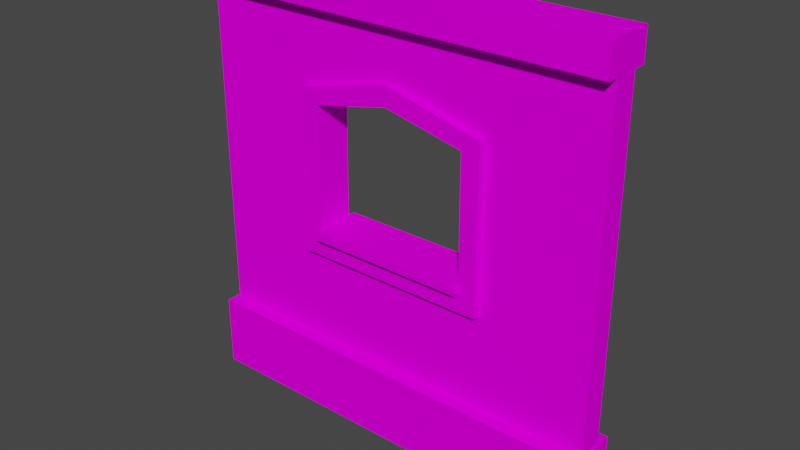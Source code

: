 # Source: DungeonWall04.blend  (saved by Blender 2.92.15; exported with 4.5.12 LTS)
import bpy
from mathutils import Matrix  # noqa: F401  (used for matrix-valued properties, if any)

bpy.ops.wm.read_factory_settings(use_empty=True)
scene = bpy.context.scene
scene.name = 'Scene'

# ---- collections
col_collection = bpy.data.collections.new('Collection'); scene.collection.children.link(col_collection)

# ---- images (referenced by path relative to the original .blend; pixels are not part of the script)
import os
ASSET_DIR = os.environ.get("B2B_ASSET_DIR", "")  # directory of the original .blend (textures are referenced by path, not embedded)
HERE = os.path.dirname(os.path.abspath(__file__))  # packed textures are extracted next to this script under _unpacked/

def load_image(name, relpath, width, height, colorspace="sRGB"):
    """Load a texture the original file referenced (path relative to the .blend, or extracted next to this script)."""
    p = next((c for c in (os.path.join(HERE, relpath), os.path.join(ASSET_DIR, relpath)) if relpath and os.path.exists(c)), "")
    if p:
        img = bpy.data.images.load(p, check_existing=True)
        img.name = name
    else:  # same state as the original file: an image datablock whose file is absent (Cycles renders it pink)
        img = bpy.data.images.new(name, width, height)
        img.source = "FILE"
        img.filepath = "//" + (relpath or name)
    img.colorspace_settings.name = colorspace
    return img
img_uv = load_image('UV', '', 1024, 1024, 'sRGB')

# ---- materials (node trees are filled in below, after node groups)
mat_wall = bpy.data.materials.new('Wall')

# ---- material node trees
mat_wall.use_nodes = True; mat_wall.node_tree.nodes.clear()
_N = mat_wall.node_tree.nodes; _L = mat_wall.node_tree.links
n0 = _N.new('ShaderNodeBsdfDiffuse'); n0.name = 'Diffuse BSDF'; n0.location = (137, 606)
n1 = _N.new('ShaderNodeOutputMaterial'); n1.name = 'Material Output'; n1.location = (448, 526)
n2 = _N.new('ShaderNodeTexImage'); n2.name = 'Image Texture'; n2.location = (-192, 626)
n2.image = img_uv
_L.new(n0.outputs[0], n1.inputs[0])
_L.new(n2.outputs[0], n0.inputs[0])
n1.is_active_output = True

# ---- world
world_world = bpy.data.worlds.new('World'); scene.world = world_world
world_world.use_nodes = True; world_world.node_tree.nodes.clear()
_N = world_world.node_tree.nodes; _L = world_world.node_tree.links
n0 = _N.new('ShaderNodeOutputWorld'); n0.name = 'World Output'; n0.location = (300, 300)
n1 = _N.new('ShaderNodeBackground'); n1.name = 'Background'; n1.location = (10, 300)
n1.inputs[0].default_value = (0.05088, 0.05088, 0.05088, 1.0)
_L.new(n1.outputs[0], n0.inputs[0])
n0.is_active_output = True
world_world.color = (0.05088, 0.05088, 0.05088)
world_world.use_sun_shadow = False
world_world.sun_shadow_jitter_overblur = 0.0

# ---- meshes
me_cube_001 = bpy.data.meshes.new('Cube.001')
me_cube_001.from_pydata([(-0.5045, -0.06368, -0.0588), (-0.5045, -0.06368, 0.117), (0.5045, -0.06368, -0.0588), (0.5045, -0.06368, 0.117), (0.5007, -0.02958, 0.9214), (0.5007, -0.02958, 0.1102), (-0.4993, -0.02958, 0.9214), (-0.4993, -0.02958, 0.1102), (-0.5018, -0.05891, 0.9212), (-0.5018, -0.05891, 0.994), (0.501, -0.05891, 0.9212), (0.501, -0.05891, 0.994), (-0.5045, 0.06368, -0.0588), (-0.5045, 0.06368, 0.117), (0.501, 0.05891, 0.994), (0.501, 0.05891, 0.9212), (0.5045, 0.06368, -0.0588), (0.5045, 0.06368, 0.117), (-0.5018, 0.05891, 0.994), (-0.5018, 0.05891, 0.9212), (0.5007, 0.02958, 0.9214), (0.5007, 0.02958, 0.1102), (-0.4993, 0.02958, 0.9214), (-0.4993, 0.02958, 0.1102), (-0.2327, -0.02706, 0.3453), (-0.2327, -0.02706, 0.7381), (0.234, -0.02706, 0.7381), (0.234, -0.02706, 0.3453), (-0.2327, 0.02706, 0.3453), (-0.2327, 0.02706, 0.7381), (0.234, 0.02706, 0.7381), (0.234, 0.02706, 0.3453), (0.0006704, -0.02958, 0.796), (0.0006704, 0.02958, 0.796), (0.0006704, -0.02958, 0.9214), (0.0006704, 0.02958, 0.9214), (0.0006704, -0.04708, 0.749), (0.1899, -0.04539, 0.707), (-0.1903, -0.0454, 0.3891), (0.1917, -0.0454, 0.3891), (-0.1903, 0.0454, 0.3891), (-0.1885, -0.04539, 0.707), (0.0006704, -0.04708, 0.7958), (0.2342, -0.0454, 0.738), (-0.2327, -0.0454, 0.3453), (0.234, -0.0454, 0.3453), (0.0006704, 0.04708, 0.7958), (0.2342, 0.0454, 0.738), (-0.2327, 0.0454, 0.3453), (0.234, 0.0454, 0.3453), (-0.2329, -0.0454, 0.738), (-0.2329, 0.0454, 0.738), (0.1917, 0.0454, 0.3891), (0.0006704, 0.04708, 0.749), (0.1899, 0.04539, 0.707), (-0.1885, 0.04539, 0.707), (-0.1903, -0.06315, 0.3927), (0.1917, -0.06315, 0.3927), (-0.1903, 0.06315, 0.3927), (0.1917, 0.06315, 0.3927), (-0.1903, -0.06315, 0.4128), (0.1917, -0.06315, 0.4128), (-0.1903, 0.06315, 0.4128), (0.1917, 0.06315, 0.4128)], [], [(16, 3, 2), (2, 3, 1, 0), (15, 14, 11, 10), (10, 11, 9, 8), (19, 15, 10, 8), (14, 18, 9, 11), (8, 9, 18, 19), (22, 23, 7, 6), (16, 17, 3), (16, 12, 13, 17), (3, 17, 13, 1), (15, 19, 18, 14), (31, 28, 48, 49), (20, 4, 5, 21), (12, 0, 1, 13), (24, 25, 6, 7), (26, 27, 5, 4), (32, 26, 4, 34), (27, 24, 7, 5), (29, 28, 23, 22), (31, 30, 20, 21), (33, 29, 22, 35), (28, 31, 21, 23), (39, 37, 54, 52), (28, 29, 51, 48), (30, 33, 35, 20), (25, 32, 34, 6), (41, 40, 55), (41, 38, 40), (52, 40, 58, 59), (36, 41, 55, 53), (33, 30, 47, 46), (24, 27, 45, 44), (51, 46, 53, 55), (44, 45, 39, 38), (49, 48, 40, 52), (50, 44, 38, 41), (42, 50, 41, 36), (48, 51, 55, 40), (45, 43, 37, 39), (47, 49, 52, 54), (46, 47, 54, 53), (43, 42, 36, 37), (30, 31, 49, 47), (32, 25, 50, 42), (29, 33, 46, 51), (37, 36, 53, 54), (25, 24, 44, 50), (26, 32, 42, 43), (40, 38, 56), (27, 26, 43, 45), (59, 58, 62, 63), (57, 59, 63, 61), (38, 39, 57, 56), (39, 52, 59, 57), (40, 56, 58), (60, 61, 63, 62), (58, 56, 60, 62), (56, 57, 61, 60)])
_uv = me_cube_001.uv_layers.new(name='UVMap')
_uv.uv.foreach_set('vector', [0.4467, 0.09185, 0.5171, 0.1575, 0.4467, 0.1575, 0.5171, 0.2279, 0.5171, 0.1575, 0.9207, 0.1575, 0.9207, 0.2279, 0.5407, 0.4548, 0.5072, 0.4548, 0.5072, 0.3793, 0.5407, 0.3793, 0.5072, 0.3459, 0.5072, 0.3793, 0.04606, 0.3793, 0.04606, 0.3459, 0.04606, 0.2704, 0.5072, 0.2704, 0.5072, 0.3459, 0.04606, 0.3459, 0.5072, 0.4548, 0.04606, 0.4548, 0.04606, 0.3793, 0.5072, 0.3793, 0.01258, 0.3793, 0.04606, 0.3793, 0.04606, 0.4548, 0.01258, 0.4548, 0.04711, 0.4666, 0.04711, 0.9953, 0.009402, 0.9953, 0.009403, 0.4661, 0.4467, 0.09185, 0.5171, 0.09185, 0.5171, 0.1575, 0.5171, 0.02151, 0.9207, 0.02151, 0.9207, 0.09185, 0.5171, 0.09185, 0.5171, 0.1575, 0.5171, 0.09185, 0.9207, 0.09185, 0.9207, 0.1575, 0.5072, 0.2704, 0.04606, 0.2704, 0.04606, 0.2369, 0.5072, 0.2369, 0.5912, 0.8874, 0.155, 0.8874, 0.155, 0.8874, 0.5912, 0.8874, 0.6992, 0.4666, 0.7386, 0.4661, 0.7386, 0.9953, 0.6992, 0.9953, 0.9911, 0.09185, 0.9911, 0.1575, 0.9207, 0.1575, 0.9207, 0.09185, 0.5912, 0.8874, 0.5912, 0.5744, 0.6992, 0.4666, 0.6992, 0.9953, 0.155, 0.5744, 0.155, 0.8874, 0.04711, 0.9953, 0.04711, 0.4666, 0.3731, 0.5744, 0.155, 0.5744, 0.04711, 0.4666, 0.3731, 0.4666, 0.155, 0.8874, 0.5912, 0.8874, 0.6992, 0.9953, 0.04711, 0.9953, 0.155, 0.5744, 0.155, 0.8874, 0.04711, 0.9953, 0.04711, 0.4666, 0.5912, 0.8874, 0.5912, 0.5744, 0.6992, 0.4666, 0.6992, 0.9953, 0.3731, 0.5744, 0.155, 0.5744, 0.04711, 0.4666, 0.3731, 0.4666, 0.155, 0.8874, 0.5912, 0.8874, 0.6992, 0.9953, 0.04711, 0.9953, 0.5912, 0.8874, 0.5912, 0.5744, 0.5912, 0.5744, 0.5912, 0.8874, 0.155, 0.8874, 0.155, 0.5744, 0.155, 0.5744, 0.155, 0.8874, 0.5912, 0.5744, 0.3731, 0.5744, 0.3731, 0.4666, 0.6992, 0.4666, 0.5912, 0.5744, 0.3731, 0.5744, 0.3731, 0.4666, 0.6992, 0.4666, 0.155, 0.5744, 0.155, 0.8874, 0.155, 0.5744, 0.5912, 0.5744, 0.5912, 0.8874, 0.155, 0.8874, 0.5912, 0.8874, 0.155, 0.8874, 0.155, 0.8874, 0.5912, 0.8874, 0.3731, 0.5744, 0.155, 0.5744, 0.155, 0.5744, 0.3731, 0.5744, 0.3731, 0.5744, 0.5912, 0.5744, 0.5912, 0.5744, 0.3731, 0.5744, 0.5912, 0.8874, 0.155, 0.8874, 0.155, 0.8874, 0.5912, 0.8874, 0.155, 0.5744, 0.3731, 0.5744, 0.3731, 0.5744, 0.155, 0.5744, 0.5912, 0.8874, 0.155, 0.8874, 0.155, 0.8874, 0.5912, 0.8874, 0.5912, 0.8874, 0.155, 0.8874, 0.155, 0.8874, 0.5912, 0.8874, 0.5912, 0.5744, 0.5912, 0.8874, 0.5912, 0.8874, 0.5912, 0.5744, 0.3731, 0.5744, 0.5912, 0.5744, 0.5912, 0.5744, 0.3731, 0.5744, 0.155, 0.8874, 0.155, 0.5744, 0.155, 0.5744, 0.155, 0.8874, 0.155, 0.8874, 0.155, 0.5744, 0.155, 0.5744, 0.155, 0.8874, 0.5912, 0.5744, 0.5912, 0.8874, 0.5912, 0.8874, 0.5912, 0.5744, 0.3731, 0.5744, 0.5912, 0.5744, 0.5912, 0.5744, 0.3731, 0.5744, 0.155, 0.5744, 0.3731, 0.5744, 0.3731, 0.5744, 0.155, 0.5744, 0.5912, 0.5744, 0.5912, 0.8874, 0.5912, 0.8874, 0.5912, 0.5744, 0.3731, 0.5744, 0.5912, 0.5744, 0.5912, 0.5744, 0.3731, 0.5744, 0.155, 0.5744, 0.3731, 0.5744, 0.3731, 0.5744, 0.155, 0.5744, 0.5912, 0.5744, 0.3731, 0.5744, 0.3731, 0.5744, 0.5912, 0.5744, 0.5912, 0.5744, 0.5912, 0.8874, 0.5912, 0.8874, 0.5912, 0.5744, 0.155, 0.5744, 0.3731, 0.5744, 0.3731, 0.5744, 0.155, 0.5744, 0.155, 0.8874, 0.5912, 0.8874, 0.155, 0.8874, 0.155, 0.8874, 0.155, 0.5744, 0.155, 0.5744, 0.155, 0.8874, 0.5912, 0.8874, 0.155, 0.8874, 0.155, 0.8874, 0.5912, 0.8874, 0.5912, 0.8874, 0.5912, 0.8874, 0.5912, 0.8874, 0.5912, 0.8874, 0.5912, 0.8874, 0.155, 0.8874, 0.155, 0.8874, 0.5912, 0.8874, 0.5912, 0.8874, 0.5912, 0.8874, 0.5912, 0.8874, 0.5912, 0.8874, 0.155, 0.8874, 0.155, 0.8874, 0.155, 0.8874, 0.155, 0.8874, 0.5912, 0.8874, 0.5912, 0.8874, 0.155, 0.8874, 0.155, 0.8874, 0.155, 0.8874, 0.155, 0.8874, 0.155, 0.8874, 0.5912, 0.8874, 0.155, 0.8874, 0.155, 0.8874, 0.5912, 0.8874])
me_cube_001.materials.append(mat_wall)
me_cube_001.use_remesh_fix_poles = True
me_cube_001.use_remesh_preserve_attributes = False
me_cube_001.use_mirror_vertex_groups = False
me_cube_001.update()

# ---- objects
ob_wall = bpy.data.objects.new('Wall', me_cube_001)

# ---- transforms, parenting, visibility, modifiers, constraints
ob_wall.location = (-0.0006704, 0.0, 0.06299)
ob_wall.lineart.crease_threshold = 0.0

# ---- collection membership
col_collection.objects.link(ob_wall)

# ---- scene / render settings (as saved in the file)
scene.frame_start = 1; scene.frame_end = 250; scene.frame_set(177)
scene.render.engine = 'CYCLES'
scene.cycles.use_denoising = False
scene.cycles.samples = 128
scene.cycles.sampling_pattern = 'TABULATED_SOBOL'
scene.cycles.use_adaptive_sampling = False
scene.cycles.use_light_tree = False
scene.view_settings.view_transform = 'Filmic'
bpy.context.view_layer.update()

# ---- added for rendering (the .blend has no active camera and no usable light): camera, sun
cam_auto = bpy.data.cameras.new('AutoCamera')
cam_auto.lens = 50.0
cam_auto.sensor_width = 36.0
cam_auto.clip_end = 1000.0
ob_auto_camera = bpy.data.objects.new('AutoCamera', cam_auto)
scene.collection.objects.link(ob_auto_camera)
ob_auto_camera.location = (1.35364, -1.62517, 1.61405)
ob_auto_camera.rotation_euler = (1.09748, -7.21219e-08, 0.694738)
scene.camera = ob_auto_camera
light_auto_sun = bpy.data.lights.new('AutoSun', 'SUN')
light_auto_sun.energy = 3.0
light_auto_sun.angle = 0.0523599
ob_auto_sun = bpy.data.objects.new('AutoSun', light_auto_sun)
scene.collection.objects.link(ob_auto_sun)
ob_auto_sun.rotation_euler = (0.872665, 0.174533, 0.523599)
bpy.context.view_layer.update()
